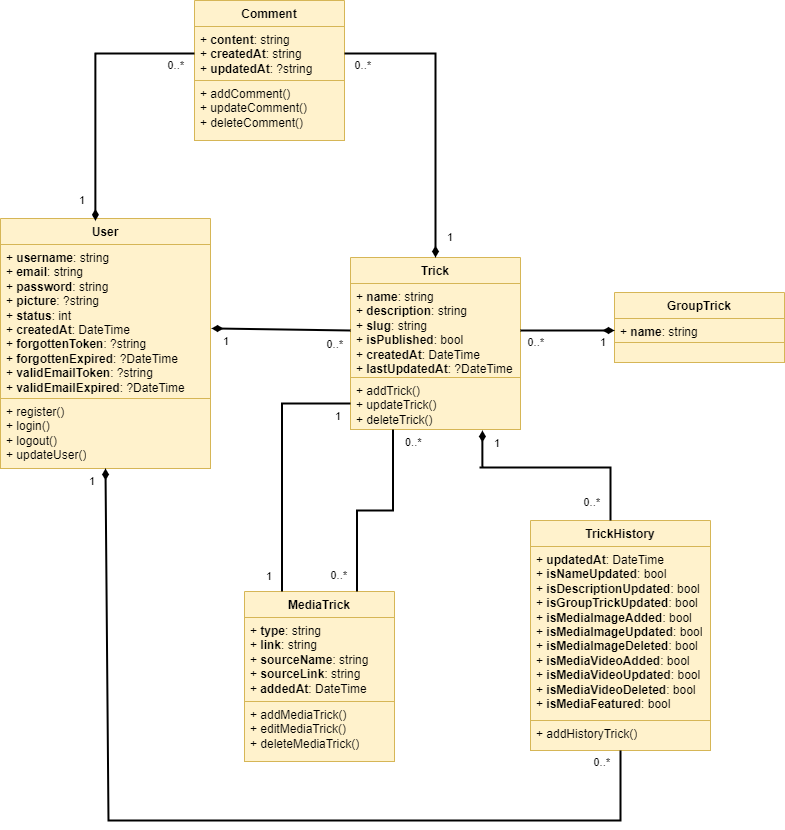

The diagram above was exported from draw.io. Its source (the exported page's mxGraphModel, read from the mxfile embedded in the PNG):
<mxGraphModel dx="1434" dy="756" grid="1" gridSize="10" guides="1" tooltips="1" connect="1" arrows="1" fold="1" page="1" pageScale="1" pageWidth="827" pageHeight="1169" math="0" shadow="0">
  <root>
    <mxCell id="0" />
    <mxCell id="1" parent="0" />
    <mxCell id="ImlEiDtBImH9oFGoBZyI-1" value="User" style="swimlane;fontStyle=1;align=center;verticalAlign=top;childLayout=stackLayout;horizontal=1;startSize=26;horizontalStack=0;resizeParent=1;resizeParentMax=0;resizeLast=0;collapsible=1;marginBottom=0;whiteSpace=wrap;html=1;fillColor=#fff2cc;strokeColor=#d6b656;" parent="1" vertex="1">
      <mxGeometry x="20" y="378" width="210" height="250" as="geometry" />
    </mxCell>
    <mxCell id="ImlEiDtBImH9oFGoBZyI-2" value="+ &lt;b&gt;username&lt;/b&gt;: string&lt;br&gt;+ &lt;b&gt;email&lt;/b&gt;: string&lt;br&gt;+ &lt;b&gt;password&lt;/b&gt;: string&lt;br&gt;+ &lt;b&gt;picture&lt;/b&gt;: ?string&lt;br&gt;+ &lt;b&gt;status&lt;/b&gt;: int&lt;br&gt;+ &lt;b&gt;createdAt&lt;/b&gt;: DateTime&lt;br&gt;+ &lt;b&gt;forgottenToken&lt;/b&gt;: ?string&lt;br&gt;+ &lt;b&gt;forgottenExpired&lt;/b&gt;: ?DateTime&lt;br&gt;+ &lt;b&gt;validEmailToken&lt;/b&gt;: ?string&lt;br&gt;+ &lt;b&gt;validEmailExpired&lt;/b&gt;: ?DateTime" style="text;strokeColor=#d6b656;fillColor=#fff2cc;align=left;verticalAlign=top;spacingLeft=4;spacingRight=4;overflow=hidden;rotatable=0;points=[[0,0.5],[1,0.5]];portConstraint=eastwest;whiteSpace=wrap;html=1;" parent="ImlEiDtBImH9oFGoBZyI-1" vertex="1">
      <mxGeometry y="26" width="210" height="154" as="geometry" />
    </mxCell>
    <mxCell id="ImlEiDtBImH9oFGoBZyI-3" value="" style="line;strokeWidth=1;fillColor=none;align=left;verticalAlign=middle;spacingTop=-1;spacingLeft=3;spacingRight=3;rotatable=0;labelPosition=right;points=[];portConstraint=eastwest;strokeColor=inherit;" parent="ImlEiDtBImH9oFGoBZyI-1" vertex="1">
      <mxGeometry y="180" width="210" as="geometry" />
    </mxCell>
    <mxCell id="ImlEiDtBImH9oFGoBZyI-4" value="+ register()&lt;br&gt;+ login()&lt;br&gt;+ logout()&lt;br&gt;+ updateUser()" style="text;strokeColor=#d6b656;fillColor=#fff2cc;align=left;verticalAlign=top;spacingLeft=4;spacingRight=4;overflow=hidden;rotatable=0;points=[[0,0.5],[1,0.5]];portConstraint=eastwest;whiteSpace=wrap;html=1;" parent="ImlEiDtBImH9oFGoBZyI-1" vertex="1">
      <mxGeometry y="180" width="210" height="70" as="geometry" />
    </mxCell>
    <mxCell id="zHH_G9EVscRVMgWDjK-z-5" value="Trick" style="swimlane;fontStyle=1;align=center;verticalAlign=top;childLayout=stackLayout;horizontal=1;startSize=26;horizontalStack=0;resizeParent=1;resizeParentMax=0;resizeLast=0;collapsible=1;marginBottom=0;whiteSpace=wrap;html=1;fillColor=#fff2cc;strokeColor=#d6b656;" parent="1" vertex="1">
      <mxGeometry x="370" y="417" width="170" height="172" as="geometry">
        <mxRectangle x="440" y="140" width="70" height="30" as="alternateBounds" />
      </mxGeometry>
    </mxCell>
    <mxCell id="zHH_G9EVscRVMgWDjK-z-7" value="" style="line;strokeWidth=1;fillColor=none;align=left;verticalAlign=middle;spacingTop=-1;spacingLeft=3;spacingRight=3;rotatable=0;labelPosition=right;points=[];portConstraint=eastwest;strokeColor=inherit;" parent="zHH_G9EVscRVMgWDjK-z-5" vertex="1">
      <mxGeometry y="26" width="170" as="geometry" />
    </mxCell>
    <mxCell id="zHH_G9EVscRVMgWDjK-z-6" value="+ &lt;b&gt;name&lt;/b&gt;: string&lt;br&gt;+ &lt;b&gt;description&lt;/b&gt;: string&lt;br&gt;+ &lt;b&gt;slug&lt;/b&gt;: string&lt;br&gt;+ &lt;b&gt;isPublished&lt;/b&gt;: bool&lt;br&gt;+ &lt;b&gt;createdAt&lt;/b&gt;: DateTime&lt;br&gt;+ &lt;b&gt;lastUpdatedAt&lt;/b&gt;: ?DateTime" style="text;strokeColor=#d6b656;fillColor=#fff2cc;align=left;verticalAlign=top;spacingLeft=4;spacingRight=4;overflow=hidden;rotatable=0;points=[[0,0.5],[1,0.5]];portConstraint=eastwest;whiteSpace=wrap;html=1;" parent="zHH_G9EVscRVMgWDjK-z-5" vertex="1">
      <mxGeometry y="26" width="170" height="94" as="geometry" />
    </mxCell>
    <mxCell id="zHH_G9EVscRVMgWDjK-z-8" value="+ addTrick()&lt;br&gt;+ updateTrick()&lt;br&gt;+ deleteTrick()" style="text;strokeColor=#d6b656;fillColor=#fff2cc;align=left;verticalAlign=top;spacingLeft=4;spacingRight=4;overflow=hidden;rotatable=0;points=[[0,0.5],[1,0.5]];portConstraint=eastwest;whiteSpace=wrap;html=1;" parent="zHH_G9EVscRVMgWDjK-z-5" vertex="1">
      <mxGeometry y="120" width="170" height="52" as="geometry" />
    </mxCell>
    <mxCell id="zHH_G9EVscRVMgWDjK-z-9" value="" style="endArrow=none;html=1;rounded=0;strokeWidth=2;entryX=0;entryY=0.5;entryDx=0;entryDy=0;exitX=1.005;exitY=0.545;exitDx=0;exitDy=0;startArrow=diamondThin;startFill=1;exitPerimeter=0;" parent="1" source="ImlEiDtBImH9oFGoBZyI-2" target="zHH_G9EVscRVMgWDjK-z-6" edge="1">
      <mxGeometry relative="1" as="geometry">
        <mxPoint x="197" y="487.5" as="sourcePoint" />
        <mxPoint x="367" y="488" as="targetPoint" />
      </mxGeometry>
    </mxCell>
    <mxCell id="zHH_G9EVscRVMgWDjK-z-10" value="1" style="edgeLabel;resizable=0;html=1;align=left;verticalAlign=bottom;" parent="zHH_G9EVscRVMgWDjK-z-9" connectable="0" vertex="1">
      <mxGeometry x="-1" relative="1" as="geometry">
        <mxPoint x="10" y="21" as="offset" />
      </mxGeometry>
    </mxCell>
    <mxCell id="zHH_G9EVscRVMgWDjK-z-11" value="0..*" style="edgeLabel;resizable=0;html=1;align=right;verticalAlign=bottom;" parent="zHH_G9EVscRVMgWDjK-z-9" connectable="0" vertex="1">
      <mxGeometry x="1" relative="1" as="geometry">
        <mxPoint x="-7" y="22" as="offset" />
      </mxGeometry>
    </mxCell>
    <mxCell id="zHH_G9EVscRVMgWDjK-z-12" value="TrickHistory" style="swimlane;fontStyle=1;align=center;verticalAlign=top;childLayout=stackLayout;horizontal=1;startSize=26;horizontalStack=0;resizeParent=1;resizeParentMax=0;resizeLast=0;collapsible=1;marginBottom=0;whiteSpace=wrap;html=1;fillColor=#fff2cc;strokeColor=#d6b656;" parent="1" vertex="1">
      <mxGeometry x="550" y="680" width="180" height="230" as="geometry">
        <mxRectangle x="440" y="140" width="70" height="30" as="alternateBounds" />
      </mxGeometry>
    </mxCell>
    <mxCell id="zHH_G9EVscRVMgWDjK-z-13" value="+ &lt;b&gt;updatedAt&lt;/b&gt;: DateTime&lt;br&gt;+ &lt;b&gt;isNameUpdated&lt;/b&gt;: bool&lt;br&gt;+ &lt;b&gt;isDescriptionUpdated&lt;/b&gt;: bool&lt;br&gt;+ &lt;b&gt;isGroupTrickUpdated&lt;/b&gt;: bool&lt;br&gt;+ &lt;b&gt;isMediaImageAdded&lt;/b&gt;: bool&lt;br&gt;+ &lt;b&gt;isMediaImageUpdated&lt;/b&gt;: bool&lt;br&gt;+ &lt;b&gt;isMediaImageDeleted&lt;/b&gt;: bool&lt;br&gt;+ &lt;b&gt;isMediaVideoAdded&lt;/b&gt;: bool&lt;br&gt;+ &lt;b&gt;isMediaVideoUpdated&lt;/b&gt;: bool&lt;br&gt;+ &lt;b&gt;isMediaVideoDeleted&lt;/b&gt;: bool&lt;br&gt;+ &lt;b&gt;isMediaFeatured&lt;/b&gt;: bool" style="text;strokeColor=#d6b656;fillColor=#fff2cc;align=left;verticalAlign=top;spacingLeft=4;spacingRight=4;overflow=hidden;rotatable=0;points=[[0,0.5],[1,0.5]];portConstraint=eastwest;whiteSpace=wrap;html=1;" parent="zHH_G9EVscRVMgWDjK-z-12" vertex="1">
      <mxGeometry y="26" width="180" height="174" as="geometry" />
    </mxCell>
    <mxCell id="zHH_G9EVscRVMgWDjK-z-14" value="" style="line;strokeWidth=1;fillColor=none;align=left;verticalAlign=middle;spacingTop=-1;spacingLeft=3;spacingRight=3;rotatable=0;labelPosition=right;points=[];portConstraint=eastwest;strokeColor=inherit;" parent="zHH_G9EVscRVMgWDjK-z-12" vertex="1">
      <mxGeometry y="200" width="180" as="geometry" />
    </mxCell>
    <mxCell id="zHH_G9EVscRVMgWDjK-z-15" value="+ addHistoryTrick()" style="text;strokeColor=#d6b656;fillColor=#fff2cc;align=left;verticalAlign=top;spacingLeft=4;spacingRight=4;overflow=hidden;rotatable=0;points=[[0,0.5],[1,0.5]];portConstraint=eastwest;whiteSpace=wrap;html=1;" parent="zHH_G9EVscRVMgWDjK-z-12" vertex="1">
      <mxGeometry y="200" width="180" height="30" as="geometry" />
    </mxCell>
    <mxCell id="zHH_G9EVscRVMgWDjK-z-16" value="" style="endArrow=none;html=1;rounded=0;strokeWidth=2;exitX=0.776;exitY=1.019;exitDx=0;exitDy=0;endFill=0;startArrow=diamondThin;startFill=1;exitPerimeter=0;edgeStyle=orthogonalEdgeStyle;" parent="1" source="zHH_G9EVscRVMgWDjK-z-8" edge="1">
      <mxGeometry relative="1" as="geometry">
        <mxPoint x="451.53" y="590" as="sourcePoint" />
        <mxPoint x="630" y="680" as="targetPoint" />
        <Array as="points">
          <mxPoint x="499" y="627" />
          <mxPoint x="630" y="627" />
          <mxPoint x="630" y="680" />
        </Array>
      </mxGeometry>
    </mxCell>
    <mxCell id="zHH_G9EVscRVMgWDjK-z-17" value="1" style="edgeLabel;resizable=0;html=1;align=left;verticalAlign=bottom;" parent="zHH_G9EVscRVMgWDjK-z-16" connectable="0" vertex="1">
      <mxGeometry x="-1" relative="1" as="geometry">
        <mxPoint x="10" y="21" as="offset" />
      </mxGeometry>
    </mxCell>
    <mxCell id="zHH_G9EVscRVMgWDjK-z-18" value="0..*" style="edgeLabel;resizable=0;html=1;align=right;verticalAlign=bottom;" parent="zHH_G9EVscRVMgWDjK-z-16" connectable="0" vertex="1">
      <mxGeometry x="1" relative="1" as="geometry">
        <mxPoint x="-10" y="-10" as="offset" />
      </mxGeometry>
    </mxCell>
    <mxCell id="zHH_G9EVscRVMgWDjK-z-19" value="GroupTrick" style="swimlane;fontStyle=1;align=center;verticalAlign=top;childLayout=stackLayout;horizontal=1;startSize=26;horizontalStack=0;resizeParent=1;resizeParentMax=0;resizeLast=0;collapsible=1;marginBottom=0;whiteSpace=wrap;html=1;fillColor=#fff2cc;strokeColor=#d6b656;" parent="1" vertex="1">
      <mxGeometry x="634" y="452" width="170" height="70" as="geometry">
        <mxRectangle x="440" y="140" width="70" height="30" as="alternateBounds" />
      </mxGeometry>
    </mxCell>
    <mxCell id="zHH_G9EVscRVMgWDjK-z-20" value="+ &lt;b&gt;name&lt;/b&gt;: string" style="text;strokeColor=#d6b656;fillColor=#fff2cc;align=left;verticalAlign=top;spacingLeft=4;spacingRight=4;overflow=hidden;rotatable=0;points=[[0,0.5],[1,0.5]];portConstraint=eastwest;whiteSpace=wrap;html=1;" parent="zHH_G9EVscRVMgWDjK-z-19" vertex="1">
      <mxGeometry y="26" width="170" height="24" as="geometry" />
    </mxCell>
    <mxCell id="zHH_G9EVscRVMgWDjK-z-21" value="" style="line;strokeWidth=1;fillColor=none;align=left;verticalAlign=middle;spacingTop=-1;spacingLeft=3;spacingRight=3;rotatable=0;labelPosition=right;points=[];portConstraint=eastwest;strokeColor=inherit;" parent="zHH_G9EVscRVMgWDjK-z-19" vertex="1">
      <mxGeometry y="50" width="170" as="geometry" />
    </mxCell>
    <mxCell id="zHH_G9EVscRVMgWDjK-z-22" value="" style="text;strokeColor=#d6b656;fillColor=#fff2cc;align=left;verticalAlign=top;spacingLeft=4;spacingRight=4;overflow=hidden;rotatable=0;points=[[0,0.5],[1,0.5]];portConstraint=eastwest;whiteSpace=wrap;html=1;" parent="zHH_G9EVscRVMgWDjK-z-19" vertex="1">
      <mxGeometry y="50" width="170" height="20" as="geometry" />
    </mxCell>
    <mxCell id="zHH_G9EVscRVMgWDjK-z-23" value="" style="endArrow=diamondThin;html=1;rounded=0;strokeWidth=2;entryX=0;entryY=0.5;entryDx=0;entryDy=0;endFill=1;exitX=1;exitY=0.5;exitDx=0;exitDy=0;" parent="1" source="zHH_G9EVscRVMgWDjK-z-6" edge="1" target="zHH_G9EVscRVMgWDjK-z-20">
      <mxGeometry relative="1" as="geometry">
        <mxPoint x="540" y="490" as="sourcePoint" />
        <mxPoint x="633" y="491" as="targetPoint" />
      </mxGeometry>
    </mxCell>
    <mxCell id="zHH_G9EVscRVMgWDjK-z-24" value="1" style="edgeLabel;resizable=0;html=1;align=left;verticalAlign=bottom;" parent="zHH_G9EVscRVMgWDjK-z-23" connectable="0" vertex="1">
      <mxGeometry x="-1" relative="1" as="geometry">
        <mxPoint x="78" y="20" as="offset" />
      </mxGeometry>
    </mxCell>
    <mxCell id="zHH_G9EVscRVMgWDjK-z-25" value="0..*" style="edgeLabel;resizable=0;html=1;align=right;verticalAlign=bottom;" parent="zHH_G9EVscRVMgWDjK-z-23" connectable="0" vertex="1">
      <mxGeometry x="1" relative="1" as="geometry">
        <mxPoint x="-70" y="20" as="offset" />
      </mxGeometry>
    </mxCell>
    <mxCell id="zHH_G9EVscRVMgWDjK-z-29" value="Comment" style="swimlane;fontStyle=1;align=center;verticalAlign=top;childLayout=stackLayout;horizontal=1;startSize=26;horizontalStack=0;resizeParent=1;resizeParentMax=0;resizeLast=0;collapsible=1;marginBottom=0;whiteSpace=wrap;html=1;fillColor=#fff2cc;strokeColor=#d6b656;" parent="1" vertex="1">
      <mxGeometry x="214" y="160" width="150" height="140" as="geometry">
        <mxRectangle x="440" y="140" width="70" height="30" as="alternateBounds" />
      </mxGeometry>
    </mxCell>
    <mxCell id="zHH_G9EVscRVMgWDjK-z-30" value="+ &lt;b&gt;content&lt;/b&gt;: string&lt;br&gt;+ &lt;b&gt;createdAt&lt;/b&gt;: string&lt;br&gt;+ &lt;b&gt;updatedAt&lt;/b&gt;: ?string" style="text;strokeColor=#d6b656;fillColor=#fff2cc;align=left;verticalAlign=top;spacingLeft=4;spacingRight=4;overflow=hidden;rotatable=0;points=[[0,0.5],[1,0.5]];portConstraint=eastwest;whiteSpace=wrap;html=1;" parent="zHH_G9EVscRVMgWDjK-z-29" vertex="1">
      <mxGeometry y="26" width="150" height="54" as="geometry" />
    </mxCell>
    <mxCell id="zHH_G9EVscRVMgWDjK-z-31" value="" style="line;strokeWidth=1;fillColor=none;align=left;verticalAlign=middle;spacingTop=-1;spacingLeft=3;spacingRight=3;rotatable=0;labelPosition=right;points=[];portConstraint=eastwest;strokeColor=inherit;" parent="zHH_G9EVscRVMgWDjK-z-29" vertex="1">
      <mxGeometry y="80" width="150" as="geometry" />
    </mxCell>
    <mxCell id="zHH_G9EVscRVMgWDjK-z-32" value="+ addComment()&lt;br&gt;+ updateComment()&lt;br&gt;+ deleteComment()" style="text;strokeColor=#d6b656;fillColor=#fff2cc;align=left;verticalAlign=top;spacingLeft=4;spacingRight=4;overflow=hidden;rotatable=0;points=[[0,0.5],[1,0.5]];portConstraint=eastwest;whiteSpace=wrap;html=1;" parent="zHH_G9EVscRVMgWDjK-z-29" vertex="1">
      <mxGeometry y="80" width="150" height="60" as="geometry" />
    </mxCell>
    <mxCell id="zHH_G9EVscRVMgWDjK-z-33" value="" style="endArrow=none;html=1;rounded=0;strokeWidth=2;entryX=0;entryY=0.5;entryDx=0;entryDy=0;exitX=0.452;exitY=0.009;exitDx=0;exitDy=0;startArrow=diamondThin;startFill=1;exitPerimeter=0;edgeStyle=orthogonalEdgeStyle;" parent="1" source="ImlEiDtBImH9oFGoBZyI-1" target="zHH_G9EVscRVMgWDjK-z-30" edge="1">
      <mxGeometry relative="1" as="geometry">
        <mxPoint x="100" y="229.5" as="sourcePoint" />
        <mxPoint x="234" y="229.5" as="targetPoint" />
      </mxGeometry>
    </mxCell>
    <mxCell id="zHH_G9EVscRVMgWDjK-z-34" value="1" style="edgeLabel;resizable=0;html=1;align=left;verticalAlign=bottom;" parent="zHH_G9EVscRVMgWDjK-z-33" connectable="0" vertex="1">
      <mxGeometry x="-1" relative="1" as="geometry">
        <mxPoint x="-18" y="-12" as="offset" />
      </mxGeometry>
    </mxCell>
    <mxCell id="zHH_G9EVscRVMgWDjK-z-35" value="0..*" style="edgeLabel;resizable=0;html=1;align=right;verticalAlign=bottom;" parent="zHH_G9EVscRVMgWDjK-z-33" connectable="0" vertex="1">
      <mxGeometry x="1" relative="1" as="geometry">
        <mxPoint x="-10" y="20" as="offset" />
      </mxGeometry>
    </mxCell>
    <mxCell id="zHH_G9EVscRVMgWDjK-z-36" value="" style="endArrow=none;html=1;rounded=0;strokeWidth=2;entryX=1;entryY=0.5;entryDx=0;entryDy=0;exitX=0.5;exitY=0;exitDx=0;exitDy=0;startArrow=diamondThin;startFill=1;edgeStyle=orthogonalEdgeStyle;" parent="1" source="zHH_G9EVscRVMgWDjK-z-5" target="zHH_G9EVscRVMgWDjK-z-30" edge="1">
      <mxGeometry relative="1" as="geometry">
        <mxPoint x="460" y="330" as="sourcePoint" />
        <mxPoint x="594" y="330" as="targetPoint" />
      </mxGeometry>
    </mxCell>
    <mxCell id="zHH_G9EVscRVMgWDjK-z-37" value="1" style="edgeLabel;resizable=0;html=1;align=left;verticalAlign=bottom;" parent="zHH_G9EVscRVMgWDjK-z-36" connectable="0" vertex="1">
      <mxGeometry x="-1" relative="1" as="geometry">
        <mxPoint x="10" y="-12" as="offset" />
      </mxGeometry>
    </mxCell>
    <mxCell id="zHH_G9EVscRVMgWDjK-z-38" value="0..*" style="edgeLabel;resizable=0;html=1;align=right;verticalAlign=bottom;" parent="zHH_G9EVscRVMgWDjK-z-36" connectable="0" vertex="1">
      <mxGeometry x="1" relative="1" as="geometry">
        <mxPoint x="27" y="20" as="offset" />
      </mxGeometry>
    </mxCell>
    <mxCell id="zHH_G9EVscRVMgWDjK-z-39" value="MediaTrick" style="swimlane;fontStyle=1;align=center;verticalAlign=top;childLayout=stackLayout;horizontal=1;startSize=26;horizontalStack=0;resizeParent=1;resizeParentMax=0;resizeLast=0;collapsible=1;marginBottom=0;whiteSpace=wrap;html=1;fillColor=#fff2cc;strokeColor=#d6b656;" parent="1" vertex="1">
      <mxGeometry x="264" y="751" width="150" height="170" as="geometry">
        <mxRectangle x="440" y="140" width="70" height="30" as="alternateBounds" />
      </mxGeometry>
    </mxCell>
    <mxCell id="zHH_G9EVscRVMgWDjK-z-40" value="+ &lt;b&gt;type&lt;/b&gt;: string&lt;br&gt;+ &lt;b&gt;link&lt;/b&gt;: string&lt;br&gt;+ &lt;b&gt;sourceName&lt;/b&gt;: string&lt;br&gt;+ &lt;b&gt;sourceLink&lt;/b&gt;: string&lt;br&gt;+ &lt;b&gt;addedAt&lt;/b&gt;: DateTime" style="text;strokeColor=#d6b656;fillColor=#fff2cc;align=left;verticalAlign=top;spacingLeft=4;spacingRight=4;overflow=hidden;rotatable=0;points=[[0,0.5],[1,0.5]];portConstraint=eastwest;whiteSpace=wrap;html=1;" parent="zHH_G9EVscRVMgWDjK-z-39" vertex="1">
      <mxGeometry y="26" width="150" height="84" as="geometry" />
    </mxCell>
    <mxCell id="zHH_G9EVscRVMgWDjK-z-41" value="" style="line;strokeWidth=1;fillColor=none;align=left;verticalAlign=middle;spacingTop=-1;spacingLeft=3;spacingRight=3;rotatable=0;labelPosition=right;points=[];portConstraint=eastwest;strokeColor=inherit;" parent="zHH_G9EVscRVMgWDjK-z-39" vertex="1">
      <mxGeometry y="110" width="150" as="geometry" />
    </mxCell>
    <mxCell id="zHH_G9EVscRVMgWDjK-z-42" value="+ addMediaTrick()&lt;br&gt;+ editMediaTrick()&lt;br&gt;+ deleteMediaTrick()" style="text;strokeColor=#d6b656;fillColor=#fff2cc;align=left;verticalAlign=top;spacingLeft=4;spacingRight=4;overflow=hidden;rotatable=0;points=[[0,0.5],[1,0.5]];portConstraint=eastwest;whiteSpace=wrap;html=1;" parent="zHH_G9EVscRVMgWDjK-z-39" vertex="1">
      <mxGeometry y="110" width="150" height="60" as="geometry" />
    </mxCell>
    <mxCell id="zHH_G9EVscRVMgWDjK-z-43" value="" style="endArrow=none;html=1;rounded=0;strokeWidth=2;entryX=0.75;entryY=0;entryDx=0;entryDy=0;exitX=0.25;exitY=1;exitDx=0;exitDy=0;startArrow=none;startFill=0;edgeStyle=orthogonalEdgeStyle;endFill=0;" parent="1" source="zHH_G9EVscRVMgWDjK-z-5" target="zHH_G9EVscRVMgWDjK-z-39" edge="1">
      <mxGeometry relative="1" as="geometry">
        <mxPoint x="364" y="690" as="sourcePoint" />
        <mxPoint x="498" y="690" as="targetPoint" />
      </mxGeometry>
    </mxCell>
    <mxCell id="zHH_G9EVscRVMgWDjK-z-44" value="0..*" style="edgeLabel;resizable=0;html=1;align=left;verticalAlign=bottom;" parent="zHH_G9EVscRVMgWDjK-z-43" connectable="0" vertex="1">
      <mxGeometry x="-1" relative="1" as="geometry">
        <mxPoint x="10" y="21" as="offset" />
      </mxGeometry>
    </mxCell>
    <mxCell id="zHH_G9EVscRVMgWDjK-z-45" value="0..*" style="edgeLabel;resizable=0;html=1;align=right;verticalAlign=bottom;" parent="zHH_G9EVscRVMgWDjK-z-43" connectable="0" vertex="1">
      <mxGeometry x="1" relative="1" as="geometry">
        <mxPoint x="-10" y="-8" as="offset" />
      </mxGeometry>
    </mxCell>
    <mxCell id="NLdH650oHnVAHATmyuxg-1" value="" style="endArrow=none;html=1;rounded=0;strokeWidth=2;entryX=0.5;entryY=1;entryDx=0;entryDy=0;exitX=0.5;exitY=1;exitDx=0;exitDy=0;startArrow=diamondThin;startFill=1;endFill=0;" parent="1" source="ImlEiDtBImH9oFGoBZyI-1" target="zHH_G9EVscRVMgWDjK-z-12" edge="1">
      <mxGeometry relative="1" as="geometry">
        <mxPoint x="498" y="960" as="sourcePoint" />
        <mxPoint x="634" y="960" as="targetPoint" />
        <Array as="points">
          <mxPoint x="128" y="980" />
          <mxPoint x="640" y="980" />
        </Array>
      </mxGeometry>
    </mxCell>
    <mxCell id="NLdH650oHnVAHATmyuxg-2" value="1" style="edgeLabel;resizable=0;html=1;align=left;verticalAlign=bottom;" parent="NLdH650oHnVAHATmyuxg-1" connectable="0" vertex="1">
      <mxGeometry x="-1" relative="1" as="geometry">
        <mxPoint x="-18" y="21" as="offset" />
      </mxGeometry>
    </mxCell>
    <mxCell id="NLdH650oHnVAHATmyuxg-3" value="0..*" style="edgeLabel;resizable=0;html=1;align=right;verticalAlign=bottom;" parent="NLdH650oHnVAHATmyuxg-1" connectable="0" vertex="1">
      <mxGeometry x="1" relative="1" as="geometry">
        <mxPoint x="-10" y="20" as="offset" />
      </mxGeometry>
    </mxCell>
    <mxCell id="s5CcJNYgqrpAfmoXvvQu-1" value="" style="endArrow=none;html=1;rounded=0;strokeWidth=2;entryX=0.25;entryY=0;entryDx=0;entryDy=0;startArrow=none;startFill=0;edgeStyle=orthogonalEdgeStyle;endFill=0;exitX=0;exitY=0.5;exitDx=0;exitDy=0;" parent="1" source="zHH_G9EVscRVMgWDjK-z-8" target="zHH_G9EVscRVMgWDjK-z-39" edge="1">
      <mxGeometry relative="1" as="geometry">
        <mxPoint x="360" y="540" as="sourcePoint" />
        <mxPoint x="280" y="758" as="targetPoint" />
      </mxGeometry>
    </mxCell>
    <mxCell id="s5CcJNYgqrpAfmoXvvQu-2" value="1" style="edgeLabel;resizable=0;html=1;align=left;verticalAlign=bottom;" parent="s5CcJNYgqrpAfmoXvvQu-1" connectable="0" vertex="1">
      <mxGeometry x="-1" relative="1" as="geometry">
        <mxPoint x="-17" y="21" as="offset" />
      </mxGeometry>
    </mxCell>
    <mxCell id="s5CcJNYgqrpAfmoXvvQu-3" value="1" style="edgeLabel;resizable=0;html=1;align=right;verticalAlign=bottom;" parent="s5CcJNYgqrpAfmoXvvQu-1" connectable="0" vertex="1">
      <mxGeometry x="1" relative="1" as="geometry">
        <mxPoint x="-10" y="-8" as="offset" />
      </mxGeometry>
    </mxCell>
  </root>
</mxGraphModel>